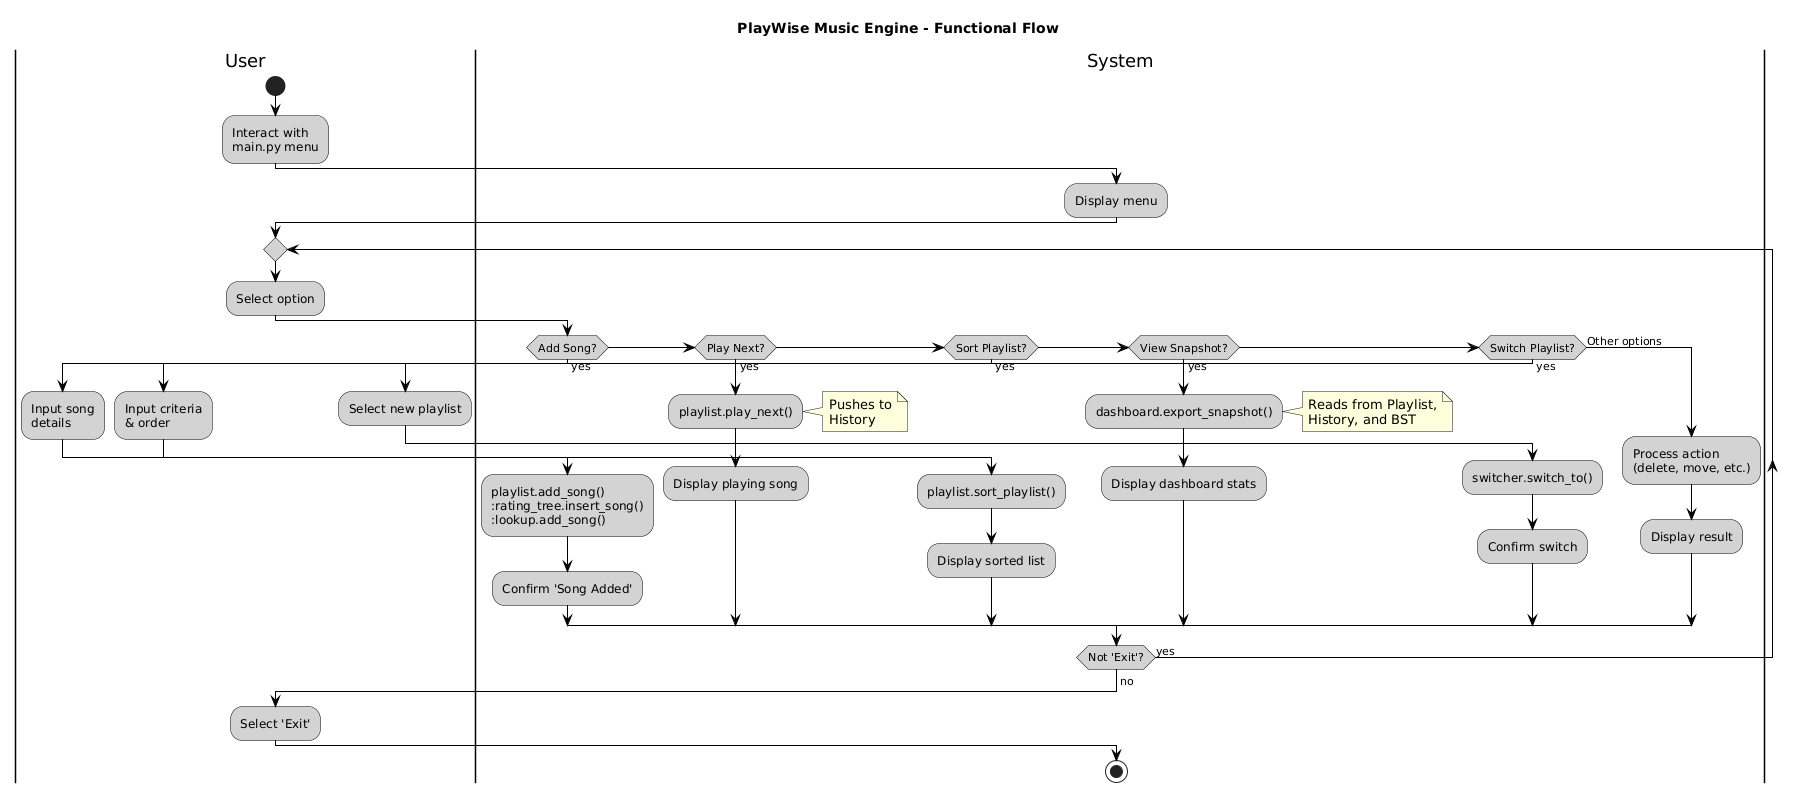

The diagram above was rendered by PlantUML. Its source (embedded in the PNG):
@startuml
title PlayWise Music Engine - Functional Flow

skinparam activity {
    ArrowColor Black
    BorderColor Black
    BackgroundColor LightGray
}

|User|
start
:Interact with\nmain.py menu;

|System|
:Display menu;

|User|
repeat
  :Select option;

  |System|
  if (Add Song?) then (yes)
    |User|
    :Input song\ndetails;
    |System|
    :playlist.add_song()
    :rating_tree.insert_song()
    :lookup.add_song();
    :Confirm 'Song Added';
  elseif (Play Next?) then (yes)
    |System|
    :playlist.play_next();
    note right: Pushes to\nHistory
    :Display playing song;
  elseif (Sort Playlist?) then (yes)
    |User|
    :Input criteria\n& order;
    |System|
    :playlist.sort_playlist();
    :Display sorted list;
  elseif (View Snapshot?) then (yes)
    |System|
    :dashboard.export_snapshot();
    note right
      Reads from Playlist,
      History, and BST
    end note
    :Display dashboard stats;
  elseif (Switch Playlist?) then (yes)
    |User|
    :Select new playlist;
    |System|
    :switcher.switch_to();
    :Confirm switch;
  else (Other options)
    |System|
    :Process action\n(delete, move, etc.);
    :Display result;
  endif

repeat while (Not 'Exit'?) is (yes)

|User|
->no;
:Select 'Exit';

|System|
stop
@enduml